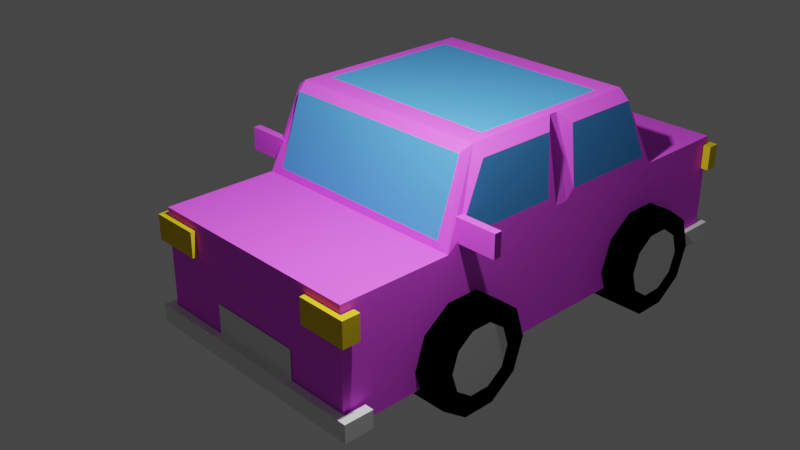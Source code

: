 # Source: carrito2.blend  (saved by Blender 3.1.7; exported with 4.5.12 LTS)
import bpy
from mathutils import Matrix  # noqa: F401  (used for matrix-valued properties, if any)

bpy.ops.wm.read_factory_settings(use_empty=True)
scene = bpy.context.scene
scene.name = 'Scene'

# ---- collections
col_collection = bpy.data.collections.new('Collection'); scene.collection.children.link(col_collection)

# ---- materials (node trees are filled in below, after node groups)
mat_metal = bpy.data.materials.new('metal')
mat_metal.alpha_threshold = 0.0
mat_metal.use_transparent_shadow = False
mat_metal.diffuse_color = (0.8696, 0.1038, 1.0, 1.0)
mat_metal.roughness = 0.5
mat_metal.metallic = 1.0
mat_metal.line_color = (0.0, 0.0, 0.0, 1.0)
mat_ventanas = bpy.data.materials.new('ventanas')
mat_ventanas.use_transparent_shadow = False
mat_ventanas.diffuse_color = (0.07893, 0.3388, 0.8, 1.0)
mat_ventanas.roughness = 0.0
mat_ventanas.specular_intensity = 1.0
mat_metalnormal = bpy.data.materials.new('metalNormal')
mat_metalnormal.use_transparent_shadow = False
mat_metalnormal.metallic = 1.0
mat_material_001 = bpy.data.materials.new('Material.001')
mat_material_001.use_transparent_shadow = False
mat_material_001.diffuse_color = (0.8, 0.5753, 0.0199, 1.0)
mat_material_002 = bpy.data.materials.new('Material.002')
mat_material_002.use_transparent_shadow = False
mat_material_002.diffuse_color = (0.0, 0.0, 0.0, 1.0)
mat_material_002.roughness = 1.0

# ---- material node trees

# ---- world
world_world = bpy.data.worlds.new('World'); scene.world = world_world
world_world.use_nodes = True; world_world.node_tree.nodes.clear()
_N = world_world.node_tree.nodes; _L = world_world.node_tree.links
n0 = _N.new('ShaderNodeOutputWorld'); n0.name = 'World Output'; n0.location = (300, 300)
n1 = _N.new('ShaderNodeBackground'); n1.name = 'Background'; n1.location = (10, 300)
n1.inputs[0].default_value = (0.05088, 0.05088, 0.05088, 1.0)
_L.new(n1.outputs[0], n0.inputs[0])
n0.is_active_output = True
world_world.color = (0.05088, 0.05088, 0.05088)
world_world.use_sun_shadow = False
world_world.sun_shadow_jitter_overblur = 0.0

# ---- cameras
cam_camera = bpy.data.cameras.new('Camera')
cam_camera.clip_end = 100.0
cam_camera.ortho_scale = 7.314

# ---- lights
light_light = bpy.data.lights.new('Light', 'POINT')
light_light.transmission_factor = 0.0
light_light.energy = 1000.0
light_light.shadow_soft_size = 0.1
light_light.shadow_maximum_resolution = 0.006
light_light.use_absolute_resolution = True

# ---- meshes
me_cube_001 = bpy.data.meshes.new('Cube.001')
me_cube_001.from_pydata([(1.0, 1.0, 1.0), (1.0, 1.0, -1.0), (1.0, -1.112, 1.0), (1.0, -1.112, -1.0), (-1.0, 1.0, 1.0), (-1.0, 1.0, -1.0), (-1.0, -1.112, 1.0), (-1.0, -1.112, -1.0), (-1.0, -0.5013, -1.0), (0.8771, -0.6102, 1.123), (-0.8771, -0.6102, 1.123), (1.0, -0.5013, -1.0), (-0.8357, 0.5508, 1.164), (1.0, 0.4122, -1.0), (-1.0, 0.4122, -1.0), (0.8357, 0.5508, 1.164), (0.8196, 0.2789, 2.452), (0.8196, -0.3674, 2.452), (-0.8196, -0.3674, 2.452), (-0.8196, 0.2789, 2.452), (0.8357, 0.4257, 2.288), (0.8771, -0.5091, 2.329), (-0.8771, -0.5091, 2.329), (-0.8357, 0.4257, 2.288), (-1.0, -0.5697, 1.124), (1.0, -0.5656, 1.173), (-1.0, -0.4587, 2.328), (1.0, -0.4551, 2.279), (-1.0, 0.5131, 1.122), (1.0, 0.5144, 1.171), (-1.0, 0.3688, 2.33), (1.0, 0.3751, 2.281), (-1.0, -0.05286, -1.0), (1.0, -0.0827, 1.173), (-1.0, -0.07878, 1.124), (1.0, -0.05286, -1.0), (1.0, -0.1016, 2.279), (-1.0, -0.09773, 2.328), (0.8196, -0.05342, 2.452), (-0.8196, -0.05342, 2.452), (-1.0, 0.07198, 1.122), (1.0, -0.01373, -1.0), (-1.0, 0.03445, 2.33), (-0.8196, -0.03141, 2.452), (-1.0, -0.01373, -1.0), (1.0, 0.06755, 1.171), (1.0, 0.03134, 2.281), (0.8196, -0.03141, 2.452), (-1.0, 0.02583, 1.0), (-1.0, 0.5643, 1.0), (-0.9137, -0.0161, 2.452), (-0.9137, 0.3731, 2.452), (-0.9137, -0.4616, 2.452), (-1.0, -0.618, 1.0), (-1.0, -0.03293, 1.0), (-0.9137, -0.05186, 2.452), (1.0, -0.03293, 1.0), (1.0, -0.618, 1.0), (0.9137, -0.05186, 2.452), (0.9137, -0.4616, 2.452), (1.0, 0.5643, 1.0), (0.9137, 0.3731, 2.452), (1.0, 0.02583, 1.0), (0.9137, -0.0161, 2.452), (1.029, -1.116, -0.6913), (1.029, -1.116, -1.005), (-1.064, -1.116, -0.6913), (-1.064, -1.116, -1.005), (-0.3983, -1.116, -0.1758), (-0.3983, -1.116, -0.7205), (0.4557, -1.116, -0.1758), (0.4557, -1.116, -0.7205), (-1.072, -1.116, 0.8644), (-1.072, -1.116, 0.4293), (-0.6395, -1.116, 0.8644), (-0.6395, -1.116, 0.4293), (0.6442, -1.116, 0.8644), (0.6442, -1.116, 0.4293), (1.076, -1.116, 0.8644), (1.076, -1.116, 0.4293), (1.05, 1.004, -0.6913), (1.05, 1.004, -1.005), (-1.064, 1.004, -0.6913), (-1.064, 1.004, -1.005), (-0.3983, 1.004, 0.2367), (-0.3983, 1.004, -0.3081), (0.4557, 1.004, 0.2367), (0.4557, 1.004, -0.3081), (-1.072, 1.004, 0.8644), (-1.072, 1.004, 0.4293), (-0.6395, 1.004, 0.8644), (-0.6395, 1.004, 0.4293), (0.6442, 1.004, 0.8644), (0.6442, 1.004, 0.4293), (1.076, 1.004, 0.8644), (1.076, 1.004, 0.4293), (0.8, 0.6853, -0.6667), (1.2, 0.6825, -0.6667), (0.8, 0.6563, -1.024), (1.2, 0.654, -1.017), (0.8, 0.5803, -1.245), (1.2, 0.5794, -1.234), (0.8, 0.4864, -1.245), (1.2, 0.4872, -1.234), (0.8, 0.4104, -1.024), (1.2, 0.4127, -1.017), (0.8, 0.3813, -0.6667), (1.2, 0.3842, -0.6667), (0.8, 0.4104, -0.3093), (1.2, 0.4127, -0.3159), (0.8, 0.4864, -0.08842), (1.2, 0.4872, -0.09919), (0.8, 0.5803, -0.08842), (1.2, 0.5794, -0.09919), (0.8, 0.6563, -0.3093), (1.2, 0.654, -0.3159), (0.8, 0.7667, -0.6667), (0.8, 0.7221, -1.215), (0.8, 0.6054, -1.554), (0.8, 0.4612, -1.554), (0.8, 0.3446, -1.215), (0.8, 0.3, -0.6667), (0.8, 0.3446, -0.1181), (0.8, 0.4612, 0.221), (0.8, 0.6054, 0.221), (0.8, 0.7221, -0.1181), (1.2, 0.7221, -1.215), (1.2, 0.7667, -0.6667), (1.2, 0.6054, -1.554), (1.2, 0.4612, -1.554), (1.2, 0.3446, -1.215), (1.2, 0.3, -0.6667), (1.2, 0.3446, -0.1181), (1.2, 0.4612, 0.221), (1.2, 0.6054, 0.221), (1.2, 0.7221, -0.1181), (0.8, -0.3998, -0.6667), (1.2, -0.3946, -0.6667), (0.8, -0.4267, -0.9972), (1.2, -0.4225, -1.01), (0.8, -0.497, -1.202), (1.2, -0.4954, -1.221), (0.8, -0.5839, -1.202), (1.2, -0.5855, -1.221), (0.8, -0.6542, -0.9972), (1.2, -0.6584, -1.01), (0.8, -0.681, -0.6667), (1.2, -0.6862, -0.6667), (0.8, -0.6542, -0.3361), (1.2, -0.6584, -0.3238), (0.8, -0.5839, -0.1318), (1.2, -0.5855, -0.1119), (0.8, -0.497, -0.1318), (1.2, -0.4954, -0.1119), (0.8, -0.4267, -0.3361), (1.2, -0.4225, -0.3238), (0.8, -0.3071, -0.6667), (0.8, -0.3517, -1.215), (0.8, -0.4683, -1.554), (0.8, -0.6125, -1.554), (0.8, -0.7292, -1.215), (0.8, -0.7738, -0.6667), (0.8, -0.7292, -0.1181), (0.8, -0.6125, 0.221), (0.8, -0.4683, 0.221), (0.8, -0.3517, -0.1181), (1.2, -0.3517, -1.215), (1.2, -0.3071, -0.6667), (1.2, -0.4683, -1.554), (1.2, -0.6125, -1.554), (1.2, -0.7292, -1.215), (1.2, -0.7738, -0.6667), (1.2, -0.7292, -0.1181), (1.2, -0.6125, 0.221), (1.2, -0.4683, 0.221), (1.2, -0.3517, -0.1181), (-1.2, -0.3998, -0.6667), (-0.8, -0.3071, -0.6667), (-1.2, -0.4267, -0.9972), (-0.8, -0.3517, -1.215), (-1.2, -0.497, -1.202), (-0.8, -0.4683, -1.554), (-1.2, -0.5839, -1.202), (-0.8, -0.6125, -1.554), (-1.2, -0.6542, -0.9972), (-0.8, -0.7292, -1.215), (-1.2, -0.681, -0.6667), (-0.8, -0.7738, -0.6667), (-1.2, -0.6542, -0.3361), (-0.8, -0.7292, -0.1181), (-1.2, -0.5839, -0.1318), (-0.8, -0.6125, 0.221), (-1.2, -0.497, -0.1318), (-0.8, -0.4683, 0.221), (-1.2, -0.4267, -0.3361), (-0.8, -0.3517, -0.1181), (-1.2, -0.3071, -0.6667), (-1.2, -0.3517, -1.215), (-1.2, -0.4683, -1.554), (-1.2, -0.6125, -1.554), (-1.2, -0.7292, -1.215), (-1.2, -0.7738, -0.6667), (-1.2, -0.7292, -0.1181), (-1.2, -0.6125, 0.221), (-1.2, -0.4683, 0.221), (-1.2, -0.3517, -0.1181), (-1.2, 0.6853, -0.6667), (-0.8, 0.7667, -0.6667), (-1.2, 0.6563, -1.024), (-0.8, 0.7221, -1.215), (-1.2, 0.5803, -1.245), (-0.8, 0.6054, -1.554), (-1.2, 0.4864, -1.245), (-0.8, 0.4612, -1.554), (-1.2, 0.4104, -1.024), (-0.8, 0.3446, -1.215), (-1.2, 0.3813, -0.6667), (-0.8, 0.3, -0.6667), (-1.2, 0.4104, -0.3093), (-0.8, 0.3446, -0.1181), (-1.2, 0.4864, -0.08842), (-0.8, 0.4612, 0.221), (-1.2, 0.5803, -0.08842), (-0.8, 0.6054, 0.221), (-1.2, 0.6563, -0.3093), (-0.8, 0.7221, -0.1181), (-1.2, 0.7667, -0.6667), (-1.2, 0.7221, -1.215), (-1.2, 0.6054, -1.554), (-1.2, 0.4612, -1.554), (-1.2, 0.3446, -1.215), (-1.2, 0.3, -0.6667), (-1.2, 0.3446, -0.1181), (-1.2, 0.4612, 0.221), (-1.2, 0.6054, 0.221), (-1.2, 0.7221, -0.1181), (-1.355, -0.5684, 1.112), (-1.355, -0.5684, 1.512), (-1.314, -0.535, 1.171), (-1.314, -0.535, 1.453), (-0.9547, -0.5684, 1.112), (-0.9547, -0.5684, 1.512), (-1.061, -0.535, 1.171), (-1.061, -0.535, 1.453), (-1.355, -0.535, 1.512), (-1.355, -0.535, 1.112), (-0.9547, -0.535, 1.112), (-0.9547, -0.535, 1.512), (0.9375, -0.5684, 1.112), (0.9375, -0.5684, 1.512), (1.032, -0.535, 1.171), (1.032, -0.535, 1.453), (1.337, -0.5684, 1.112), (1.337, -0.5684, 1.512), (1.284, -0.535, 1.171), (1.284, -0.535, 1.453), (0.9375, -0.535, 1.512), (0.9375, -0.535, 1.112), (1.337, -0.535, 1.112), (1.337, -0.535, 1.512), (-1.064, -1.151, -1.005), (-1.064, -1.151, -0.6913), (1.029, -1.151, -0.6913), (1.029, -1.151, -1.005), (-1.011, -1.116, -0.6913), (-1.011, -1.116, -1.005), (-1.011, -1.151, -0.6913), (-1.011, -1.151, -1.005), (-1.064, -1.042, -1.005), (-1.064, -1.042, -0.6913), (-1.011, -1.042, -0.6913), (-1.011, -1.042, -1.005), (1.109, -1.116, -0.6913), (1.109, -1.116, -1.005), (1.109, -1.151, -0.6913), (1.109, -1.151, -1.005), (1.029, -1.023, -0.6913), (1.029, -1.023, -1.005), (1.109, -1.023, -0.6913), (1.109, -1.023, -1.005), (1.076, -1.137, 0.4293), (1.076, -1.137, 0.8644), (0.6442, -1.137, 0.8644), (0.6442, -1.137, 0.4293), (1.014, -1.116, 0.8644), (1.014, -1.116, 0.4293), (1.014, -1.137, 0.8644), (1.014, -1.137, 0.4293), (1.076, -1.06, 0.4293), (1.076, -1.06, 0.8644), (1.014, -1.06, 0.4293), (1.014, -1.06, 0.8644), (-0.6395, -1.135, 0.4293), (-0.6395, -1.135, 0.8644), (-1.072, -1.135, 0.8644), (-1.072, -1.135, 0.4293), (-0.9981, -1.116, 0.8644), (-0.9981, -1.116, 0.4293), (-0.9981, -1.135, 0.8644), (-0.9981, -1.135, 0.4293), (-1.072, -1.062, 0.8644), (-1.072, -1.062, 0.4293), (-0.9981, -1.062, 0.8644), (-0.9981, -1.062, 0.4293), (1.076, 1.023, 0.4293), (1.076, 1.023, 0.8644), (0.6442, 1.023, 0.8644), (0.6442, 1.023, 0.4293), (1.009, 1.004, 0.8644), (1.009, 1.004, 0.4293), (1.009, 1.023, 0.8644), (1.009, 1.023, 0.4293), (1.076, 0.9695, 0.4293), (1.076, 0.9695, 0.8644), (1.009, 0.9695, 0.4293), (1.009, 0.9695, 0.8644), (-0.6395, 1.02, 0.4293), (-0.6395, 1.02, 0.8644), (-1.072, 1.02, 0.8644), (-1.072, 1.02, 0.4293), (-1.005, 1.004, 0.8644), (-1.005, 1.004, 0.4293), (-1.005, 1.02, 0.8644), (-1.005, 1.02, 0.4293), (-1.072, 0.9568, 0.8644), (-1.072, 0.9568, 0.4293), (-1.005, 0.9568, 0.8644), (-1.005, 0.9568, 0.4293), (-1.064, 1.041, -1.005), (-1.064, 1.041, -0.6913), (1.05, 1.041, -0.6913), (1.05, 1.041, -1.005), (1.003, 1.004, -0.6913), (1.003, 1.004, -1.005), (1.003, 1.041, -0.6913), (1.003, 1.041, -1.005), (1.05, 0.8676, -0.6913), (1.05, 0.8676, -1.005), (1.003, 0.8269, -0.6913), (1.003, 0.8269, -1.005), (1.05, 0.7256, -0.6913), (1.05, 0.7256, -1.005), (1.003, 0.7662, -0.6913), (1.003, 0.7662, -1.005), (-1.006, 1.004, -1.005), (-1.006, 1.041, -1.005), (-1.006, 1.004, -0.6913), (-1.006, 1.041, -0.6913), (-1.064, 0.6709, -1.005), (-1.064, 0.6709, -0.6913), (-1.006, 0.6709, -1.005), (-1.006, 0.6709, -0.6913)], [], [(57, 53, 6, 2), (3, 2, 6, 7), (14, 49, 4, 5), (8, 11, 3, 7), (11, 57, 2, 3), (5, 4, 0, 1), (35, 56, 57, 11), (32, 35, 11, 8), (7, 6, 53, 8), (10, 9, 21, 22), (0, 4, 49, 60), (5, 1, 13, 14), (1, 0, 60, 13), (44, 48, 49, 14), (38, 39, 18, 17), (45, 29, 31, 46), (15, 12, 23, 20), (34, 24, 26, 37), (38, 17, 59, 58), (17, 18, 52, 59), (43, 19, 51, 50), (19, 16, 61, 51), (9, 10, 53, 57), (22, 21, 59, 52), (21, 9, 57, 59), (10, 22, 52, 53), (12, 15, 60, 49), (20, 23, 51, 61), (15, 20, 61, 60), (23, 12, 49, 51), (18, 39, 55, 52), (47, 38, 58, 63), (48, 54, 55, 50), (25, 33, 36, 27), (47, 43, 39, 38), (8, 53, 54, 32), (44, 41, 35, 32), (41, 62, 56, 35), (13, 60, 62, 41), (14, 13, 41, 44), (16, 19, 43, 47), (28, 40, 42, 30), (16, 47, 63, 61), (39, 43, 50, 55), (56, 62, 63, 58), (32, 54, 48, 44), (40, 28, 49, 48), (30, 42, 50, 51), (28, 30, 51, 49), (42, 40, 48, 50), (26, 24, 53, 52), (24, 34, 54, 53), (37, 26, 52, 55), (34, 37, 55, 54), (33, 25, 57, 56), (27, 36, 58, 59), (25, 27, 59, 57), (36, 33, 56, 58), (31, 29, 60, 61), (29, 45, 62, 60), (46, 31, 61, 63), (45, 46, 63, 62), (66, 264, 270, 269), (69, 68, 70, 71), (297, 75, 74, 296), (285, 79, 288, 290), (82, 346, 351, 349), (85, 84, 86, 87), (321, 91, 90, 320), (309, 95, 312, 314), (116, 127, 126, 117), (117, 126, 128, 118), (118, 128, 129, 119), (119, 129, 130, 120), (120, 130, 131, 121), (121, 131, 132, 122), (122, 132, 133, 123), (123, 133, 134, 124), (99, 97, 115, 113, 111, 109, 107, 105, 103, 101), (124, 134, 135, 125), (125, 135, 127, 116), (96, 98, 100, 102, 104, 106, 108, 110, 112, 114), (98, 96, 116, 117), (100, 98, 117, 118), (102, 100, 118, 119), (104, 102, 119, 120), (106, 104, 120, 121), (108, 106, 121, 122), (110, 108, 122, 123), (112, 110, 123, 124), (114, 112, 124, 125), (96, 114, 125, 116), (97, 99, 126, 127), (99, 101, 128, 126), (101, 103, 129, 128), (103, 105, 130, 129), (105, 107, 131, 130), (107, 109, 132, 131), (109, 111, 133, 132), (111, 113, 134, 133), (113, 115, 135, 134), (115, 97, 127, 135), (156, 167, 166, 157), (157, 166, 168, 158), (158, 168, 169, 159), (159, 169, 170, 160), (160, 170, 171, 161), (161, 171, 172, 162), (162, 172, 173, 163), (163, 173, 174, 164), (139, 137, 155, 153, 151, 149, 147, 145, 143, 141), (164, 174, 175, 165), (165, 175, 167, 156), (136, 138, 140, 142, 144, 146, 148, 150, 152, 154), (138, 136, 156, 157), (140, 138, 157, 158), (142, 140, 158, 159), (144, 142, 159, 160), (146, 144, 160, 161), (148, 146, 161, 162), (150, 148, 162, 163), (152, 150, 163, 164), (154, 152, 164, 165), (136, 154, 165, 156), (137, 139, 166, 167), (139, 141, 168, 166), (141, 143, 169, 168), (143, 145, 170, 169), (145, 147, 171, 170), (147, 149, 172, 171), (149, 151, 173, 172), (151, 153, 174, 173), (153, 155, 175, 174), (155, 137, 167, 175), (196, 177, 179, 197), (197, 179, 181, 198), (198, 181, 183, 199), (199, 183, 185, 200), (200, 185, 187, 201), (201, 187, 189, 202), (202, 189, 191, 203), (203, 191, 193, 204), (179, 177, 195, 193, 191, 189, 187, 185, 183, 181), (204, 193, 195, 205), (205, 195, 177, 196), (176, 178, 180, 182, 184, 186, 188, 190, 192, 194), (178, 176, 196, 197), (180, 178, 197, 198), (182, 180, 198, 199), (184, 182, 199, 200), (186, 184, 200, 201), (188, 186, 201, 202), (190, 188, 202, 203), (192, 190, 203, 204), (194, 192, 204, 205), (176, 194, 205, 196), (226, 207, 209, 227), (227, 209, 211, 228), (228, 211, 213, 229), (229, 213, 215, 230), (230, 215, 217, 231), (231, 217, 219, 232), (232, 219, 221, 233), (233, 221, 223, 234), (209, 207, 225, 223, 221, 219, 217, 215, 213, 211), (234, 223, 225, 235), (235, 225, 207, 226), (206, 208, 210, 212, 214, 216, 218, 220, 222, 224), (208, 206, 226, 227), (210, 208, 227, 228), (212, 210, 228, 229), (214, 212, 229, 230), (216, 214, 230, 231), (218, 216, 231, 232), (220, 218, 232, 233), (222, 220, 233, 234), (224, 222, 234, 235), (206, 224, 235, 226), (236, 237, 244, 245), (238, 239, 243, 242), (246, 247, 241, 240), (240, 241, 237, 236), (245, 246, 240, 236), (247, 244, 237, 241), (239, 238, 245, 244), (238, 242, 246, 245), (243, 239, 244, 247), (242, 243, 247, 246), (248, 249, 256, 257), (250, 251, 255, 254), (258, 259, 253, 252), (252, 253, 249, 248), (257, 258, 252, 248), (259, 256, 249, 253), (251, 250, 257, 256), (250, 254, 258, 257), (255, 251, 256, 259), (254, 255, 259, 258), (267, 266, 261, 260), (265, 65, 263, 267), (262, 263, 275, 274), (264, 66, 261, 266), (66, 67, 260, 261), (64, 264, 266, 262), (67, 265, 267, 260), (263, 262, 266, 267), (65, 265, 264, 64), (271, 268, 269, 270), (265, 67, 268, 271), (67, 66, 269, 268), (264, 265, 271, 270), (273, 272, 274, 275), (273, 65, 277, 279), (64, 262, 274, 272), (263, 65, 273, 275), (277, 276, 278, 279), (65, 64, 276, 277), (64, 272, 278, 276), (272, 273, 279, 278), (287, 286, 281, 280), (285, 77, 283, 287), (77, 76, 282, 283), (284, 78, 281, 286), (78, 79, 280, 281), (76, 284, 286, 282), (79, 285, 287, 280), (283, 282, 286, 287), (77, 285, 284, 76), (290, 288, 289, 291), (284, 285, 290, 291), (79, 78, 289, 288), (78, 284, 291, 289), (299, 298, 293, 292), (297, 73, 295, 299), (73, 72, 294, 295), (296, 74, 293, 298), (74, 75, 292, 293), (72, 296, 298, 294), (75, 297, 299, 292), (295, 294, 298, 299), (73, 297, 303, 301), (301, 303, 302, 300), (72, 73, 301, 300), (296, 72, 300, 302), (297, 296, 302, 303), (311, 310, 305, 304), (309, 93, 307, 311), (93, 92, 306, 307), (308, 94, 305, 310), (94, 95, 304, 305), (92, 308, 310, 306), (95, 309, 311, 304), (307, 306, 310, 311), (93, 309, 308, 92), (314, 312, 313, 315), (94, 308, 315, 313), (308, 309, 314, 315), (95, 94, 313, 312), (323, 322, 317, 316), (320, 90, 317, 322), (90, 91, 316, 317), (321, 89, 319, 323), (89, 88, 318, 319), (91, 321, 323, 316), (88, 320, 322, 318), (319, 318, 322, 323), (320, 88, 324, 326), (325, 327, 326, 324), (89, 321, 327, 325), (88, 89, 325, 324), (321, 320, 326, 327), (345, 347, 329, 328), (346, 82, 329, 347), (82, 83, 328, 329), (333, 81, 331, 335), (81, 80, 330, 331), (344, 333, 335, 345), (80, 332, 334, 330), (331, 330, 334, 335), (332, 80, 336, 338), (337, 339, 343, 341), (333, 332, 338, 339), (80, 81, 337, 336), (81, 333, 339, 337), (341, 343, 342, 340), (336, 337, 341, 340), (339, 338, 342, 343), (338, 336, 340, 342), (83, 344, 345, 328), (332, 346, 347, 334), (335, 334, 347, 345), (333, 344, 346, 332), (350, 348, 349, 351), (83, 82, 349, 348), (346, 344, 350, 351), (344, 83, 348, 350)])
me_cube_001.polygons.foreach_set('material_index', [0, 0, 0, 0, 0, 0, 0, 0, 0, 1, 0, 0, 0, 0, 1, 1, 1, 1, 0, 0, 0, 0, 0, 0, 0, 0, 0, 0, 0, 0, 0, 0, 0, 1, 1, 0, 0, 0, 0, 0, 1, 1, 0, 0, 0, 0, 0, 0, 0, 0, 0, 0, 0, 0, 0, 0, 0, 0, 0, 0, 0, 0, 2, 2, 3, 3, 2, 2, 3, 3, 4, 4, 4, 4, 4, 4, 4, 4, 2, 4, 4, 4, 4, 4, 4, 4, 4, 4, 4, 4, 4, 4, 4, 4, 4, 4, 4, 4, 4, 4, 4, 4, 4, 4, 4, 4, 4, 4, 4, 4, 2, 4, 4, 4, 4, 4, 4, 4, 4, 4, 4, 4, 4, 4, 4, 4, 4, 4, 4, 4, 4, 4, 4, 4, 4, 4, 4, 4, 4, 4, 4, 4, 4, 4, 4, 2, 4, 4, 4, 4, 4, 4, 4, 4, 4, 4, 4, 4, 4, 4, 4, 4, 4, 4, 4, 4, 4, 2, 4, 4, 4, 4, 4, 4, 4, 4, 4, 4, 0, 1, 0, 0, 0, 0, 0, 0, 0, 0, 0, 1, 0, 0, 0, 0, 0, 0, 0, 0, 2, 2, 2, 2, 2, 2, 2, 2, 2, 2, 2, 2, 2, 2, 2, 2, 2, 2, 2, 2, 2, 3, 3, 3, 3, 3, 3, 3, 3, 3, 3, 3, 3, 3, 3, 3, 3, 3, 3, 3, 3, 3, 3, 3, 3, 3, 3, 3, 3, 3, 3, 3, 3, 3, 3, 3, 3, 3, 3, 3, 3, 3, 3, 3, 3, 3, 3, 3, 3, 3, 3, 3, 3, 2, 2, 2, 2, 2, 2, 2, 2, 2, 2, 2, 2, 2, 2, 2, 2, 2, 2, 2, 2, 2, 2, 2, 2, 2])
_uv = me_cube_001.uv_layers.new(name='UVMap')
_uv.uv.foreach_set('vector', [0.625, 0.6877, 0.875, 0.6877, 0.875, 0.75, 0.625, 0.75, 0.375, 0.75, 0.625, 0.75, 0.625, 1.0, 0.375, 1.0, 0.375, 0.1765, 0.625, 0.1765, 0.625, 0.25, 0.375, 0.25, 0.125, 0.6877, 0.375, 0.6877, 0.375, 0.75, 0.125, 0.75, 0.375, 0.6877, 0.625, 0.6877, 0.625, 0.75, 0.375, 0.75, 0.375, 0.25, 0.625, 0.25, 0.625, 0.5, 0.375, 0.5, 0.375, 0.6296, 0.625, 0.6296, 0.625, 0.6877, 0.375, 0.6877, 0.125, 0.6296, 0.375, 0.6296, 0.375, 0.6877, 0.125, 0.6877, 0.375, 0.0, 0.625, 0.0, 0.625, 0.06234, 0.375, 0.06234, 0.8596, 0.6877, 0.6404, 0.6877, 0.6404, 0.6877, 0.8596, 0.6877, 0.625, 0.5, 0.875, 0.5, 0.875, 0.5735, 0.625, 0.5735, 0.125, 0.5, 0.375, 0.5, 0.375, 0.5735, 0.125, 0.5735, 0.375, 0.5, 0.625, 0.5, 0.625, 0.5735, 0.375, 0.5735, 0.375, 0.1287, 0.625, 0.1287, 0.625, 0.1765, 0.375, 0.1765, 0.6379, 0.6298, 0.8621, 0.6298, 0.8621, 0.6748, 0.6379, 0.6748, 0.625, 0.6183, 0.625, 0.5764, 0.625, 0.5771, 0.625, 0.6177, 0.6455, 0.5735, 0.8545, 0.5735, 0.8545, 0.5735, 0.6455, 0.5735, 0.625, 0.1158, 0.625, 0.06694, 0.625, 0.06809, 0.625, 0.1146, 0.6379, 0.6298, 0.6379, 0.6748, 0.625, 0.6877, 0.625, 0.6296, 0.6379, 0.6748, 0.8621, 0.6748, 0.875, 0.6877, 0.625, 0.6877, 0.8621, 0.6234, 0.8621, 0.5864, 0.875, 0.5735, 0.875, 0.6213, 0.8621, 0.5864, 0.6379, 0.5864, 0.625, 0.5735, 0.875, 0.5735, 0.6404, 0.6877, 0.8596, 0.6877, 0.875, 0.6877, 0.625, 0.6877, 0.8596, 0.6877, 0.6404, 0.6877, 0.625, 0.6877, 0.875, 0.6877, 0.6404, 0.6877, 0.6404, 0.6877, 0.625, 0.6877, 0.625, 0.6877, 0.8596, 0.6877, 0.8596, 0.6877, 0.875, 0.6877, 0.875, 0.6877, 0.8545, 0.5735, 0.6455, 0.5735, 0.625, 0.5735, 0.875, 0.5735, 0.6455, 0.5735, 0.8545, 0.5735, 0.875, 0.5735, 0.625, 0.5735, 0.6455, 0.5735, 0.6455, 0.5735, 0.625, 0.5735, 0.625, 0.5735, 0.8545, 0.5735, 0.8545, 0.5735, 0.875, 0.5735, 0.875, 0.5735, 0.8621, 0.6748, 0.8621, 0.6298, 0.875, 0.6296, 0.875, 0.6877, 0.6379, 0.6234, 0.6379, 0.6298, 0.625, 0.6296, 0.625, 0.6213, 0.625, 0.1287, 0.625, 0.1204, 0.625, 0.1204, 0.625, 0.1287, 0.625, 0.6827, 0.625, 0.6346, 0.625, 0.6359, 0.625, 0.6814, 0.6379, 0.6234, 0.8621, 0.6234, 0.8621, 0.6298, 0.6379, 0.6298, 0.375, 0.06234, 0.625, 0.06234, 0.625, 0.1204, 0.375, 0.1204, 0.125, 0.6213, 0.375, 0.6213, 0.375, 0.6296, 0.125, 0.6296, 0.375, 0.6213, 0.625, 0.6213, 0.625, 0.6296, 0.375, 0.6296, 0.375, 0.5735, 0.625, 0.5735, 0.625, 0.6213, 0.375, 0.6213, 0.125, 0.5735, 0.375, 0.5735, 0.375, 0.6213, 0.125, 0.6213, 0.6379, 0.5864, 0.8621, 0.5864, 0.8621, 0.6234, 0.6379, 0.6234, 0.625, 0.1723, 0.625, 0.133, 0.625, 0.1339, 0.625, 0.1713, 0.6379, 0.5864, 0.6379, 0.6234, 0.625, 0.6213, 0.625, 0.5735, 0.8621, 0.6298, 0.8621, 0.6234, 0.875, 0.6213, 0.875, 0.6296, 0.625, 0.6296, 0.625, 0.6213, 0.625, 0.6213, 0.625, 0.6296, 0.375, 0.1204, 0.625, 0.1204, 0.625, 0.1287, 0.375, 0.1287, 0.625, 0.133, 0.625, 0.1723, 0.625, 0.1765, 0.625, 0.1287, 0.625, 0.1713, 0.625, 0.1339, 0.625, 0.1287, 0.625, 0.1765, 0.625, 0.1723, 0.625, 0.1713, 0.625, 0.1765, 0.625, 0.1765, 0.625, 0.1339, 0.625, 0.133, 0.625, 0.1287, 0.625, 0.1287, 0.625, 0.06809, 0.625, 0.06694, 0.625, 0.06234, 0.625, 0.06234, 0.625, 0.06694, 0.625, 0.1158, 0.625, 0.1204, 0.625, 0.06234, 0.625, 0.1146, 0.625, 0.06809, 0.625, 0.06234, 0.625, 0.1204, 0.625, 0.1158, 0.625, 0.1146, 0.625, 0.1204, 0.625, 0.1204, 0.625, 0.6346, 0.625, 0.6827, 0.625, 0.6877, 0.625, 0.6296, 0.625, 0.6814, 0.625, 0.6359, 0.625, 0.6296, 0.625, 0.6877, 0.625, 0.6827, 0.625, 0.6814, 0.625, 0.6877, 0.625, 0.6877, 0.625, 0.6359, 0.625, 0.6346, 0.625, 0.6296, 0.625, 0.6296, 0.625, 0.5771, 0.625, 0.5764, 0.625, 0.5735, 0.625, 0.5735, 0.625, 0.5764, 0.625, 0.6183, 0.625, 0.6213, 0.625, 0.5735, 0.625, 0.6177, 0.625, 0.5771, 0.625, 0.5735, 0.625, 0.6213, 0.625, 0.6183, 0.625, 0.6177, 0.625, 0.6213, 0.625, 0.6213, 0.625, 1.0, 0.625, 0.9967, 0.625, 0.9967, 0.625, 1.0, 0.375, 0.75, 0.625, 0.75, 0.625, 1.0, 0.375, 1.0, 0.375, 0.7926, 0.375, 1.0, 0.625, 1.0, 0.625, 0.7926, 0.375, 0.9637, 0.375, 1.0, 0.375, 1.0, 0.375, 0.9637, 0.625, 1.0, 0.625, 0.9931, 0.625, 0.9931, 0.625, 1.0, 0.375, 0.75, 0.625, 0.75, 0.625, 1.0, 0.375, 1.0, 0.375, 0.7884, 0.375, 1.0, 0.625, 1.0, 0.625, 0.7884, 0.375, 0.9608, 0.375, 1.0, 0.375, 1.0, 0.375, 0.9608, 1.0, 0.5, 1.0, 1.0, 0.9, 1.0, 0.9, 0.5, 0.9, 0.5, 0.9, 1.0, 0.8, 1.0, 0.8, 0.5, 0.8, 0.5, 0.8, 1.0, 0.7, 1.0, 0.7, 0.5, 0.7, 0.5, 0.7, 1.0, 0.6, 1.0, 0.6, 0.5, 0.6, 0.5, 0.6, 1.0, 0.5, 1.0, 0.5, 0.5, 0.5, 0.5, 0.5, 1.0, 0.4, 1.0, 0.4, 0.5, 0.4, 0.5, 0.4, 1.0, 0.3, 1.0, 0.3, 0.5, 0.3, 0.5, 0.3, 1.0, 0.2, 1.0, 0.2, 0.5, 0.3402, 0.3741, 0.25, 0.4034, 0.1598, 0.3741, 0.1041, 0.2974, 0.1041, 0.2026, 0.1598, 0.1259, 0.25, 0.09657, 0.3402, 0.1259, 0.3959, 0.2026, 0.3959, 0.2974, 0.2, 0.5, 0.2, 1.0, 0.1, 1.0, 0.1, 0.5, 0.1, 0.5, 0.1, 1.0, -7.451e-08, 1.0, -7.451e-08, 0.5, 0.75, 0.3959, 0.8358, 0.368, 0.8888, 0.2951, 0.8888, 0.2049, 0.8358, 0.132, 0.75, 0.1041, 0.6642, 0.132, 0.6112, 0.2049, 0.6112, 0.2951, 0.6642, 0.368, 0.8358, 0.368, 0.75, 0.3959, 0.75, 0.49, 0.8911, 0.4442, 0.8888, 0.2951, 0.8358, 0.368, 0.8911, 0.4442, 0.9783, 0.3242, 0.8888, 0.2049, 0.8888, 0.2951, 0.9783, 0.3242, 0.9783, 0.1758, 0.8358, 0.132, 0.8888, 0.2049, 0.9783, 0.1758, 0.8911, 0.05584, 0.75, 0.1041, 0.8358, 0.132, 0.8911, 0.05584, 0.75, 0.01, 0.6642, 0.132, 0.75, 0.1041, 0.75, 0.01, 0.6089, 0.05584, 0.6112, 0.2049, 0.6642, 0.132, 0.6089, 0.05584, 0.5217, 0.1758, 0.6112, 0.2951, 0.6112, 0.2049, 0.5217, 0.1758, 0.5217, 0.3242, 0.6642, 0.368, 0.6112, 0.2951, 0.5217, 0.3242, 0.6089, 0.4442, 0.75, 0.3959, 0.6642, 0.368, 0.6089, 0.4442, 0.75, 0.49, 0.25, 0.4034, 0.3402, 0.3741, 0.3911, 0.4442, 0.25, 0.49, 0.3402, 0.3741, 0.3959, 0.2974, 0.4783, 0.3242, 0.3911, 0.4442, 0.3959, 0.2974, 0.3959, 0.2026, 0.4783, 0.1758, 0.4783, 0.3242, 0.3959, 0.2026, 0.3402, 0.1259, 0.3911, 0.05584, 0.4783, 0.1758, 0.3402, 0.1259, 0.25, 0.09657, 0.25, 0.01, 0.3911, 0.05584, 0.25, 0.09657, 0.1598, 0.1259, 0.1089, 0.05584, 0.25, 0.01, 0.1598, 0.1259, 0.1041, 0.2026, 0.02175, 0.1758, 0.1089, 0.05584, 0.1041, 0.2026, 0.1041, 0.2974, 0.02175, 0.3242, 0.02175, 0.1758, 0.1041, 0.2974, 0.1598, 0.3741, 0.1089, 0.4442, 0.02175, 0.3242, 0.1598, 0.3741, 0.25, 0.4034, 0.25, 0.49, 0.1089, 0.4442, 1.0, 0.5, 1.0, 1.0, 0.9, 1.0, 0.9, 0.5, 0.9, 0.5, 0.9, 1.0, 0.8, 1.0, 0.8, 0.5, 0.8, 0.5, 0.8, 1.0, 0.7, 1.0, 0.7, 0.5, 0.7, 0.5, 0.7, 1.0, 0.6, 1.0, 0.6, 0.5, 0.6, 0.5, 0.6, 1.0, 0.5, 1.0, 0.5, 0.5, 0.5, 0.5, 0.5, 1.0, 0.4, 1.0, 0.4, 0.5, 0.4, 0.5, 0.4, 1.0, 0.3, 1.0, 0.3, 0.5, 0.3, 0.5, 0.3, 1.0, 0.2, 1.0, 0.2, 0.5, 0.3382, 0.3713, 0.25, 0.4, 0.1618, 0.3713, 0.1074, 0.2963, 0.1074, 0.2037, 0.1618, 0.1287, 0.25, 0.1, 0.3382, 0.1287, 0.3926, 0.2037, 0.3926, 0.2963, 0.2, 0.5, 0.2, 1.0, 0.1, 1.0, 0.1, 0.5, 0.1, 0.5, 0.1, 1.0, -7.451e-08, 1.0, -7.451e-08, 0.5, 0.75, 0.4477, 0.8662, 0.41, 0.9381, 0.3111, 0.9381, 0.1889, 0.8662, 0.09003, 0.75, 0.05226, 0.6338, 0.09003, 0.5619, 0.1889, 0.5619, 0.3111, 0.6338, 0.41, 0.8662, 0.41, 0.75, 0.4477, 0.75, 0.49, 0.8911, 0.4442, 0.9381, 0.3111, 0.8662, 0.41, 0.8911, 0.4442, 0.9783, 0.3242, 0.9381, 0.1889, 0.9381, 0.3111, 0.9783, 0.3242, 0.9783, 0.1758, 0.8662, 0.09003, 0.9381, 0.1889, 0.9783, 0.1758, 0.8911, 0.05584, 0.75, 0.05226, 0.8662, 0.09003, 0.8911, 0.05584, 0.75, 0.01, 0.6338, 0.09003, 0.75, 0.05226, 0.75, 0.01, 0.6089, 0.05584, 0.5619, 0.1889, 0.6338, 0.09003, 0.6089, 0.05584, 0.5217, 0.1758, 0.5619, 0.3111, 0.5619, 0.1889, 0.5217, 0.1758, 0.5217, 0.3242, 0.6338, 0.41, 0.5619, 0.3111, 0.5217, 0.3242, 0.6089, 0.4442, 0.75, 0.4477, 0.6338, 0.41, 0.6089, 0.4442, 0.75, 0.49, 0.25, 0.4, 0.3382, 0.3713, 0.3911, 0.4442, 0.25, 0.49, 0.3382, 0.3713, 0.3926, 0.2963, 0.4783, 0.3242, 0.3911, 0.4442, 0.3926, 0.2963, 0.3926, 0.2037, 0.4783, 0.1758, 0.4783, 0.3242, 0.3926, 0.2037, 0.3382, 0.1287, 0.3911, 0.05584, 0.4783, 0.1758, 0.3382, 0.1287, 0.25, 0.1, 0.25, 0.01, 0.3911, 0.05584, 0.25, 0.1, 0.1618, 0.1287, 0.1089, 0.05584, 0.25, 0.01, 0.1618, 0.1287, 0.1074, 0.2037, 0.02175, 0.1758, 0.1089, 0.05584, 0.1074, 0.2037, 0.1074, 0.2963, 0.02175, 0.3242, 0.02175, 0.1758, 0.1074, 0.2963, 0.1618, 0.3713, 0.1089, 0.4442, 0.02175, 0.3242, 0.1618, 0.3713, 0.25, 0.4, 0.25, 0.49, 0.1089, 0.4442, 1.0, 0.5, 1.0, 1.0, 0.9, 1.0, 0.9, 0.5, 0.9, 0.5, 0.9, 1.0, 0.8, 1.0, 0.8, 0.5, 0.8, 0.5, 0.8, 1.0, 0.7, 1.0, 0.7, 0.5, 0.7, 0.5, 0.7, 1.0, 0.6, 1.0, 0.6, 0.5, 0.6, 0.5, 0.6, 1.0, 0.5, 1.0, 0.5, 0.5, 0.5, 0.5, 0.5, 1.0, 0.4, 1.0, 0.4, 0.5, 0.4, 0.5, 0.4, 1.0, 0.3, 1.0, 0.3, 0.5, 0.3, 0.5, 0.3, 1.0, 0.2, 1.0, 0.2, 0.5, 0.3911, 0.4442, 0.25, 0.49, 0.1089, 0.4442, 0.02175, 0.3242, 0.02175, 0.1758, 0.1089, 0.05584, 0.25, 0.01, 0.3911, 0.05584, 0.4783, 0.1758, 0.4783, 0.3242, 0.2, 0.5, 0.2, 1.0, 0.1, 1.0, 0.1, 0.5, 0.1, 0.5, 0.1, 1.0, -7.451e-08, 1.0, -7.451e-08, 0.5, 0.75, 0.4477, 0.8662, 0.41, 0.9381, 0.3111, 0.9381, 0.1889, 0.8662, 0.09003, 0.75, 0.05226, 0.6338, 0.09003, 0.5619, 0.1889, 0.5619, 0.3111, 0.6338, 0.41, 0.8662, 0.41, 0.75, 0.4477, 0.75, 0.49, 0.8911, 0.4442, 0.9381, 0.3111, 0.8662, 0.41, 0.8911, 0.4442, 0.9783, 0.3242, 0.9381, 0.1889, 0.9381, 0.3111, 0.9783, 0.3242, 0.9783, 0.1758, 0.8662, 0.09003, 0.9381, 0.1889, 0.9783, 0.1758, 0.8911, 0.05584, 0.75, 0.05226, 0.8662, 0.09003, 0.8911, 0.05584, 0.75, 0.01, 0.6338, 0.09003, 0.75, 0.05226, 0.75, 0.01, 0.6089, 0.05584, 0.5619, 0.1889, 0.6338, 0.09003, 0.6089, 0.05584, 0.5217, 0.1758, 0.5619, 0.3111, 0.5619, 0.1889, 0.5217, 0.1758, 0.5217, 0.3242, 0.6338, 0.41, 0.5619, 0.3111, 0.5217, 0.3242, 0.6089, 0.4442, 0.75, 0.4477, 0.6338, 0.41, 0.6089, 0.4442, 0.75, 0.49, 1.0, 0.5, 1.0, 1.0, 0.9, 1.0, 0.9, 0.5, 0.9, 0.5, 0.9, 1.0, 0.8, 1.0, 0.8, 0.5, 0.8, 0.5, 0.8, 1.0, 0.7, 1.0, 0.7, 0.5, 0.7, 0.5, 0.7, 1.0, 0.6, 1.0, 0.6, 0.5, 0.6, 0.5, 0.6, 1.0, 0.5, 1.0, 0.5, 0.5, 0.5, 0.5, 0.5, 1.0, 0.4, 1.0, 0.4, 0.5, 0.4, 0.5, 0.4, 1.0, 0.3, 1.0, 0.3, 0.5, 0.3, 0.5, 0.3, 1.0, 0.2, 1.0, 0.2, 0.5, 0.3911, 0.4442, 0.25, 0.49, 0.1089, 0.4442, 0.02175, 0.3242, 0.02175, 0.1758, 0.1089, 0.05584, 0.25, 0.01, 0.3911, 0.05584, 0.4783, 0.1758, 0.4783, 0.3242, 0.2, 0.5, 0.2, 1.0, 0.1, 1.0, 0.1, 0.5, 0.1, 0.5, 0.1, 1.0, -7.451e-08, 1.0, -7.451e-08, 0.5, 0.75, 0.3959, 0.8358, 0.368, 0.8888, 0.2951, 0.8888, 0.2049, 0.8358, 0.132, 0.75, 0.1041, 0.6642, 0.132, 0.6112, 0.2049, 0.6112, 0.2951, 0.6642, 0.368, 0.8358, 0.368, 0.75, 0.3959, 0.75, 0.49, 0.8911, 0.4442, 0.8888, 0.2951, 0.8358, 0.368, 0.8911, 0.4442, 0.9783, 0.3242, 0.8888, 0.2049, 0.8888, 0.2951, 0.9783, 0.3242, 0.9783, 0.1758, 0.8358, 0.132, 0.8888, 0.2049, 0.9783, 0.1758, 0.8911, 0.05584, 0.75, 0.1041, 0.8358, 0.132, 0.8911, 0.05584, 0.75, 0.01, 0.6642, 0.132, 0.75, 0.1041, 0.75, 0.01, 0.6089, 0.05584, 0.6112, 0.2049, 0.6642, 0.132, 0.6089, 0.05584, 0.5217, 0.1758, 0.6112, 0.2951, 0.6112, 0.2049, 0.5217, 0.1758, 0.5217, 0.3242, 0.6642, 0.368, 0.6112, 0.2951, 0.5217, 0.3242, 0.6089, 0.4442, 0.75, 0.3959, 0.6642, 0.368, 0.6089, 0.4442, 0.75, 0.49, 0.375, 0.0, 0.625, 0.0, 0.625, 0.25, 0.375, 0.25, 0.4119, 0.2869, 0.5881, 0.2869, 0.5881, 0.4631, 0.4119, 0.4631, 0.375, 0.5, 0.625, 0.5, 0.625, 0.75, 0.375, 0.75, 0.375, 0.75, 0.625, 0.75, 0.625, 1.0, 0.375, 1.0, 0.125, 0.5, 0.375, 0.5, 0.375, 0.75, 0.125, 0.75, 0.625, 0.5, 0.875, 0.5, 0.875, 0.75, 0.625, 0.75, 0.5881, 0.2869, 0.4119, 0.2869, 0.375, 0.25, 0.625, 0.25, 0.4119, 0.2869, 0.4119, 0.4631, 0.375, 0.5, 0.375, 0.25, 0.5881, 0.4631, 0.5881, 0.2869, 0.625, 0.25, 0.625, 0.5, 0.4119, 0.4631, 0.5881, 0.4631, 0.625, 0.5, 0.375, 0.5, 0.375, 0.0, 0.625, 0.0, 0.625, 0.25, 0.375, 0.25, 0.4119, 0.2869, 0.5881, 0.2869, 0.5881, 0.4631, 0.4119, 0.4631, 0.375, 0.5, 0.625, 0.5, 0.625, 0.75, 0.375, 0.75, 0.375, 0.75, 0.625, 0.75, 0.625, 1.0, 0.375, 1.0, 0.125, 0.5, 0.375, 0.5, 0.375, 0.75, 0.125, 0.75, 0.625, 0.5, 0.875, 0.5, 0.875, 0.75, 0.625, 0.75, 0.5881, 0.2869, 0.4119, 0.2869, 0.375, 0.25, 0.625, 0.25, 0.4119, 0.2869, 0.4119, 0.4631, 0.375, 0.5, 0.375, 0.25, 0.5881, 0.4631, 0.5881, 0.2869, 0.625, 0.25, 0.625, 0.5, 0.4119, 0.4631, 0.5881, 0.4631, 0.625, 0.5, 0.375, 0.5, 0.375, 0.9967, 0.625, 0.9967, 0.625, 1.0, 0.375, 1.0, 0.375, 0.9967, 0.375, 0.75, 0.375, 0.75, 0.375, 0.9967, 0.625, 0.75, 0.375, 0.75, 0.375, 0.75, 0.625, 0.75, 0.625, 0.9967, 0.625, 1.0, 0.625, 1.0, 0.625, 0.9967, 0.625, 1.0, 0.375, 1.0, 0.375, 1.0, 0.625, 1.0, 0.625, 0.75, 0.625, 0.9967, 0.625, 0.9967, 0.625, 0.75, 0.375, 1.0, 0.375, 0.9967, 0.375, 0.9967, 0.375, 1.0, 0.375, 0.75, 0.625, 0.75, 0.625, 0.9967, 0.375, 0.9967, 0.375, 0.75, 0.375, 0.9967, 0.625, 0.9967, 0.625, 0.75, 0.375, 0.9967, 0.375, 1.0, 0.625, 1.0, 0.625, 0.9967, 0.375, 0.9967, 0.375, 1.0, 0.375, 1.0, 0.375, 0.9967, 0.375, 1.0, 0.625, 1.0, 0.625, 1.0, 0.375, 1.0, 0.625, 0.9967, 0.375, 0.9967, 0.375, 0.9967, 0.625, 0.9967, 0.375, 0.75, 0.625, 0.75, 0.625, 0.75, 0.375, 0.75, 0.375, 0.75, 0.375, 0.75, 0.375, 0.75, 0.375, 0.75, 0.625, 0.75, 0.625, 0.75, 0.625, 0.75, 0.625, 0.75, 0.375, 0.75, 0.375, 0.75, 0.375, 0.75, 0.375, 0.75, 0.375, 0.75, 0.625, 0.75, 0.625, 0.75, 0.375, 0.75, 0.375, 0.75, 0.625, 0.75, 0.625, 0.75, 0.375, 0.75, 0.625, 0.75, 0.625, 0.75, 0.625, 0.75, 0.625, 0.75, 0.625, 0.75, 0.375, 0.75, 0.375, 0.75, 0.625, 0.75, 0.375, 0.9637, 0.625, 0.9637, 0.625, 1.0, 0.375, 1.0, 0.375, 0.9637, 0.375, 0.75, 0.375, 0.75, 0.375, 0.9637, 0.375, 0.75, 0.625, 0.75, 0.625, 0.75, 0.375, 0.75, 0.625, 0.9637, 0.625, 1.0, 0.625, 1.0, 0.625, 0.9637, 0.625, 1.0, 0.375, 1.0, 0.375, 1.0, 0.625, 1.0, 0.625, 0.75, 0.625, 0.9637, 0.625, 0.9637, 0.625, 0.75, 0.375, 1.0, 0.375, 0.9637, 0.375, 0.9637, 0.375, 1.0, 0.375, 0.75, 0.625, 0.75, 0.625, 0.9637, 0.375, 0.9637, 0.375, 0.75, 0.375, 0.9637, 0.625, 0.9637, 0.625, 0.75, 0.375, 0.9637, 0.375, 1.0, 0.625, 1.0, 0.625, 0.9637, 0.625, 0.9637, 0.375, 0.9637, 0.375, 0.9637, 0.625, 0.9637, 0.375, 1.0, 0.625, 1.0, 0.625, 1.0, 0.375, 1.0, 0.625, 1.0, 0.625, 0.9637, 0.625, 0.9637, 0.625, 1.0, 0.375, 0.7926, 0.625, 0.7926, 0.625, 1.0, 0.375, 1.0, 0.375, 0.7926, 0.375, 0.75, 0.375, 0.75, 0.375, 0.7926, 0.375, 0.75, 0.625, 0.75, 0.625, 0.75, 0.375, 0.75, 0.625, 0.7926, 0.625, 1.0, 0.625, 1.0, 0.625, 0.7926, 0.625, 1.0, 0.375, 1.0, 0.375, 1.0, 0.625, 1.0, 0.625, 0.75, 0.625, 0.7926, 0.625, 0.7926, 0.625, 0.75, 0.375, 1.0, 0.375, 0.7926, 0.375, 0.7926, 0.375, 1.0, 0.375, 0.75, 0.625, 0.75, 0.625, 0.7926, 0.375, 0.7926, 0.375, 0.75, 0.375, 0.7926, 0.375, 0.7926, 0.375, 0.75, 0.375, 0.75, 0.375, 0.7926, 0.625, 0.7926, 0.625, 0.75, 0.625, 0.75, 0.375, 0.75, 0.375, 0.75, 0.625, 0.75, 0.625, 0.7926, 0.625, 0.75, 0.625, 0.75, 0.625, 0.7926, 0.375, 0.7926, 0.625, 0.7926, 0.625, 0.7926, 0.375, 0.7926, 0.375, 0.9608, 0.625, 0.9608, 0.625, 1.0, 0.375, 1.0, 0.375, 0.9608, 0.375, 0.75, 0.375, 0.75, 0.375, 0.9608, 0.375, 0.75, 0.625, 0.75, 0.625, 0.75, 0.375, 0.75, 0.625, 0.9608, 0.625, 1.0, 0.625, 1.0, 0.625, 0.9608, 0.625, 1.0, 0.375, 1.0, 0.375, 1.0, 0.625, 1.0, 0.625, 0.75, 0.625, 0.9608, 0.625, 0.9608, 0.625, 0.75, 0.375, 1.0, 0.375, 0.9608, 0.375, 0.9608, 0.375, 1.0, 0.375, 0.75, 0.625, 0.75, 0.625, 0.9608, 0.375, 0.9608, 0.375, 0.75, 0.375, 0.9608, 0.625, 0.9608, 0.625, 0.75, 0.375, 0.9608, 0.375, 1.0, 0.625, 1.0, 0.625, 0.9608, 0.625, 1.0, 0.625, 0.9608, 0.625, 0.9608, 0.625, 1.0, 0.625, 0.9608, 0.375, 0.9608, 0.375, 0.9608, 0.625, 0.9608, 0.375, 1.0, 0.625, 1.0, 0.625, 1.0, 0.375, 1.0, 0.375, 0.7884, 0.625, 0.7884, 0.625, 1.0, 0.375, 1.0, 0.625, 0.7884, 0.625, 1.0, 0.625, 1.0, 0.625, 0.7884, 0.625, 1.0, 0.375, 1.0, 0.375, 1.0, 0.625, 1.0, 0.375, 0.7884, 0.375, 0.75, 0.375, 0.75, 0.375, 0.7884, 0.375, 0.75, 0.625, 0.75, 0.625, 0.75, 0.375, 0.75, 0.375, 1.0, 0.375, 0.7884, 0.375, 0.7884, 0.375, 1.0, 0.625, 0.75, 0.625, 0.7884, 0.625, 0.7884, 0.625, 0.75, 0.375, 0.75, 0.625, 0.75, 0.625, 0.7884, 0.375, 0.7884, 0.625, 0.7884, 0.625, 0.75, 0.625, 0.75, 0.625, 0.7884, 0.375, 0.75, 0.375, 0.7884, 0.625, 0.7884, 0.625, 0.75, 0.375, 0.75, 0.375, 0.7884, 0.375, 0.7884, 0.375, 0.75, 0.625, 0.75, 0.375, 0.75, 0.375, 0.75, 0.625, 0.75, 0.375, 0.7884, 0.625, 0.7884, 0.625, 0.7884, 0.375, 0.7884, 0.375, 0.9931, 0.625, 0.9931, 0.625, 1.0, 0.375, 1.0, 0.625, 0.9931, 0.625, 1.0, 0.625, 1.0, 0.625, 0.9931, 0.625, 1.0, 0.375, 1.0, 0.375, 1.0, 0.625, 1.0, 0.375, 0.7556, 0.375, 0.75, 0.375, 0.75, 0.375, 0.7556, 0.375, 0.75, 0.625, 0.75, 0.625, 0.75, 0.375, 0.75, 0.375, 0.9931, 0.375, 0.7556, 0.375, 0.7556, 0.375, 0.9931, 0.625, 0.75, 0.625, 0.7556, 0.625, 0.7556, 0.625, 0.75, 0.375, 0.75, 0.625, 0.75, 0.625, 0.7556, 0.375, 0.7556, 0.625, 0.7556, 0.625, 0.75, 0.625, 0.75, 0.625, 0.7556, 0.375, 0.75, 0.375, 0.7556, 0.375, 0.7556, 0.375, 0.75, 0.375, 0.7556, 0.625, 0.7556, 0.625, 0.7556, 0.375, 0.7556, 0.625, 0.75, 0.375, 0.75, 0.375, 0.75, 0.625, 0.75, 0.375, 0.75, 0.375, 0.7556, 0.375, 0.7556, 0.375, 0.75, 0.375, 0.75, 0.375, 0.7556, 0.625, 0.7556, 0.625, 0.75, 0.625, 0.75, 0.375, 0.75, 0.375, 0.75, 0.625, 0.75, 0.375, 0.7556, 0.625, 0.7556, 0.625, 0.7556, 0.375, 0.7556, 0.625, 0.7556, 0.625, 0.75, 0.625, 0.75, 0.625, 0.7556, 0.375, 1.0, 0.375, 0.9931, 0.375, 0.9931, 0.375, 1.0, 0.625, 0.7556, 0.625, 0.9931, 0.625, 0.9931, 0.625, 0.7556, 0.375, 0.7556, 0.625, 0.7556, 0.625, 0.9931, 0.375, 0.9931, 0.375, 0.7556, 0.375, 0.9931, 0.625, 0.9931, 0.625, 0.7556, 0.375, 0.9931, 0.375, 1.0, 0.625, 1.0, 0.625, 0.9931, 0.375, 1.0, 0.625, 1.0, 0.625, 1.0, 0.375, 1.0, 0.625, 0.9931, 0.375, 0.9931, 0.375, 0.9931, 0.625, 0.9931, 0.375, 0.9931, 0.375, 1.0, 0.375, 1.0, 0.375, 0.9931])
me_cube_001.materials.append(mat_metal)
me_cube_001.materials.append(mat_ventanas)
me_cube_001.materials.append(mat_metalnormal)
me_cube_001.materials.append(mat_material_001)
me_cube_001.materials.append(mat_material_002)
me_cube_001.use_remesh_preserve_volume = False
me_cube_001.use_remesh_preserve_attributes = False
me_cube_001.use_mirror_vertex_groups = False
me_cube_001.update()

# ---- objects
ob_light = bpy.data.objects.new('Light', light_light)
ob_camera = bpy.data.objects.new('Camera', cam_camera)
ob_carro = bpy.data.objects.new('carro', me_cube_001)

# ---- transforms, parenting, visibility, modifiers, constraints
ob_light.location = (4.076, 1.005, 5.904)
ob_light.rotation_euler = (0.6503, 0.05522, 1.866)
ob_light.lock_rotations_4d = False
ob_light.empty_display_type = 'ARROWS'
ob_light.color = (0.0, 0.0, 0.0, 0.0)
ob_light.lineart.crease_threshold = 0.0
ob_camera.location = (10.77, -5.339, 7.392)
ob_camera.rotation_euler = (1.109, 0.0, 0.8149)
ob_camera.lock_rotations_4d = False
ob_camera.empty_display_type = 'ARROWS'
ob_camera.color = (0.0, 0.0, 0.0, 0.0)
ob_camera.display_type = 'WIRE'
ob_camera.lineart.crease_threshold = 0.0
ob_carro.location = (2.173, 3.894, 1.2)
ob_carro.scale = (1.5, 3.0, 0.75)
ob_carro.lock_rotations_4d = False
ob_carro.empty_display_type = 'ARROWS'
ob_carro.lineart.crease_threshold = 0.0

# ---- collection membership
col_collection.objects.link(ob_light)
col_collection.objects.link(ob_camera)
col_collection.objects.link(ob_carro)

# ---- scene / render settings (as saved in the file)
scene.camera = ob_camera
scene.frame_start = 1; scene.frame_end = 250; scene.frame_set(0)
scene.render.engine = 'BLENDER_EEVEE_NEXT'
scene.cycles.sampling_pattern = 'TABULATED_SOBOL'
scene.cycles.use_light_tree = False
scene.view_settings.view_transform = 'Filmic'
bpy.context.view_layer.update()
